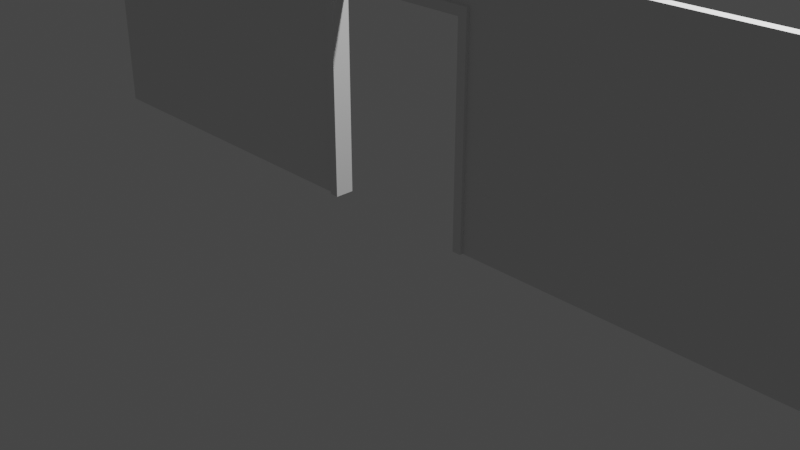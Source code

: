 # Source: ShopLV1.blend  (saved by Blender 2.90.8; exported with 4.5.12 LTS)
import bpy
from mathutils import Matrix  # noqa: F401  (used for matrix-valued properties, if any)

bpy.ops.wm.read_factory_settings(use_empty=True)
scene = bpy.context.scene
scene.name = 'Scene'

# ---- collections
col_collection = bpy.data.collections.new('Collection'); scene.collection.children.link(col_collection)

# ---- world
world_world = bpy.data.worlds.new('World'); scene.world = world_world
world_world.use_nodes = True; world_world.node_tree.nodes.clear()
_N = world_world.node_tree.nodes; _L = world_world.node_tree.links
n0 = _N.new('ShaderNodeOutputWorld'); n0.name = 'World Output'; n0.location = (300, 300)
n1 = _N.new('ShaderNodeBackground'); n1.name = 'Background'; n1.location = (10, 300)
n1.inputs[0].default_value = (0.05088, 0.05088, 0.05088, 1.0)
_L.new(n1.outputs[0], n0.inputs[0])
n0.is_active_output = True
world_world.color = (0.05088, 0.05088, 0.05088)
world_world.use_sun_shadow = False
world_world.sun_shadow_jitter_overblur = 0.0

# ---- cameras
cam_camera = bpy.data.cameras.new('Camera')
cam_camera.clip_end = 100.0
cam_camera.ortho_scale = 7.314

# ---- lights
light_light = bpy.data.lights.new('Light', 'POINT')
light_light.transmission_factor = 0.0
light_light.energy = 1000.0
light_light.shadow_soft_size = 0.1
light_light.shadow_maximum_resolution = 0.006
light_light.use_absolute_resolution = True

# ---- meshes
me_plane = bpy.data.meshes.new('Plane')
me_plane.from_pydata([(-4.947, 1.58, 0.05076), (4.947, 1.58, 0.05076), (-0.84, -1.22, 0.07273), (-0.84, 1.08, 0.07273), (0.86, 1.08, 0.07273), (0.86, -1.22, 0.07273), (-0.94, -1.22, 0.07273), (-0.94, 1.18, 0.07273), (0.96, 1.18, 0.07273), (0.96, -1.22, 0.07273), (-4.947, -1.22, 0.05076), (4.947, -1.22, 0.05076), (-5.053, 1.58, -0.05531), (5.053, 1.58, -0.05531), (-0.84, -1.22, -0.07727), (-0.84, 1.08, -0.07727), (0.86, 1.08, -0.07727), (0.86, -1.22, -0.07727), (-0.94, -1.22, -0.07727), (-0.94, 1.18, -0.07727), (0.96, 1.18, -0.07727), (0.96, -1.22, -0.07727), (-5.053, -1.22, -0.05531), (5.053, -1.22, -0.05531), (-0.84, -1.22, 0.1097), (-0.84, 1.08, 0.1097), (0.86, 1.08, 0.1097), (0.86, -1.22, 0.1097), (-0.94, -1.22, 0.1097), (-0.94, 1.18, 0.1097), (0.96, 1.18, 0.1097), (0.96, -1.22, 0.1097), (-0.84, -1.22, -0.1029), (-0.84, 1.08, -0.1029), (0.86, 1.08, -0.1029), (0.86, -1.22, -0.1029), (-0.94, -1.22, -0.1029), (-0.94, 1.18, -0.1029), (0.96, 1.18, -0.1029), (0.96, -1.22, -0.1029)], [], [(5, 9, 31, 27), (10, 6, 7, 8, 9, 11, 1, 0), (21, 17, 35, 39), (22, 12, 13, 23, 21, 20, 19, 18), (0, 1, 13, 12), (3, 2, 14, 15), (4, 3, 15, 16), (5, 4, 16, 17), (2, 6, 18, 14), (9, 5, 17, 21), (6, 10, 22, 18), (11, 9, 21, 23), (25, 26, 27, 31, 30, 29, 28, 24), (8, 7, 29, 30), (6, 2, 24, 28), (3, 4, 26, 25), (9, 8, 30, 31), (7, 6, 28, 29), (4, 5, 27, 26), (2, 3, 25, 24), (33, 32, 36, 37, 38, 39, 35, 34), (19, 20, 38, 37), (14, 18, 36, 32), (16, 15, 33, 34), (20, 21, 39, 38), (18, 19, 37, 36), (17, 16, 34, 35), (15, 14, 32, 33)])
_uv = me_plane.uv_layers.new(name='UVMap')
_uv.uv.foreach_set('vector', [0.6782, 0.1015, 0.752, 0.09911, 0.752, 0.09911, 0.6782, 0.1015, 0.0, 0.101, 0.2803, 0.1012, 0.2856, 0.937, 0.7317, 0.9375, 0.752, 0.09911, 1.0, 0.09925, 1.0, 1.0, 0.0, 1.0, 0.752, 0.09911, 0.6782, 0.1015, 0.6782, 0.1015, 0.752, 0.09911, 0.0, 0.101, 0.0, 1.0, 1.0, 1.0, 1.0, 0.09925, 0.752, 0.09911, 0.7317, 0.9375, 0.2856, 0.937, 0.2803, 0.1012, 0.0, 1.0, 1.0, 1.0, 1.0, 1.0, 0.0, 1.0, 0.3494, 0.8371, 0.3476, 0.1045, 0.3476, 0.1045, 0.3494, 0.8371, 0.6776, 0.8385, 0.3494, 0.8371, 0.3494, 0.8371, 0.6776, 0.8385, 0.6782, 0.1015, 0.6776, 0.8385, 0.6776, 0.8385, 0.6782, 0.1015, 0.3476, 0.1045, 0.2803, 0.1012, 0.2803, 0.1012, 0.3476, 0.1045, 0.752, 0.09911, 0.6782, 0.1015, 0.6782, 0.1015, 0.752, 0.09911, 0.2803, 0.1012, 0.0, 0.101, 0.0, 0.101, 0.2803, 0.1012, 1.0, 0.09925, 0.752, 0.09911, 0.752, 0.09911, 1.0, 0.09925, 0.3494, 0.8371, 0.6776, 0.8385, 0.6782, 0.1015, 0.752, 0.09911, 0.7317, 0.9375, 0.2856, 0.937, 0.2803, 0.1012, 0.3476, 0.1045, 0.7317, 0.9375, 0.2856, 0.937, 0.2856, 0.937, 0.7317, 0.9375, 0.2803, 0.1012, 0.3476, 0.1045, 0.3476, 0.1045, 0.2803, 0.1012, 0.3494, 0.8371, 0.6776, 0.8385, 0.6776, 0.8385, 0.3494, 0.8371, 0.752, 0.09911, 0.7317, 0.9375, 0.7317, 0.9375, 0.752, 0.09911, 0.2856, 0.937, 0.2803, 0.1012, 0.2803, 0.1012, 0.2856, 0.937, 0.6776, 0.8385, 0.6782, 0.1015, 0.6782, 0.1015, 0.6776, 0.8385, 0.3476, 0.1045, 0.3494, 0.8371, 0.3494, 0.8371, 0.3476, 0.1045, 0.3494, 0.8371, 0.3476, 0.1045, 0.2803, 0.1012, 0.2856, 0.937, 0.7317, 0.9375, 0.752, 0.09911, 0.6782, 0.1015, 0.6776, 0.8385, 0.2856, 0.937, 0.7317, 0.9375, 0.7317, 0.9375, 0.2856, 0.937, 0.3476, 0.1045, 0.2803, 0.1012, 0.2803, 0.1012, 0.3476, 0.1045, 0.6776, 0.8385, 0.3494, 0.8371, 0.3494, 0.8371, 0.6776, 0.8385, 0.7317, 0.9375, 0.752, 0.09911, 0.752, 0.09911, 0.7317, 0.9375, 0.2803, 0.1012, 0.2856, 0.937, 0.2856, 0.937, 0.2803, 0.1012, 0.6782, 0.1015, 0.6776, 0.8385, 0.6776, 0.8385, 0.6782, 0.1015, 0.3494, 0.8371, 0.3476, 0.1045, 0.3476, 0.1045, 0.3494, 0.8371])
me_plane.use_remesh_fix_poles = True
me_plane.use_remesh_preserve_attributes = False
me_plane.use_mirror_vertex_groups = False
me_plane.update()

# ---- objects
ob_light = bpy.data.objects.new('Light', light_light)
ob_camera = bpy.data.objects.new('Camera', cam_camera)
ob_plane = bpy.data.objects.new('Plane', me_plane)
ob_empty = bpy.data.objects.new('Empty', None)

# ---- transforms, parenting, visibility, modifiers, constraints
ob_light.location = (4.076, 1.005, 5.904)
ob_light.rotation_euler = (0.6503, 0.05522, 1.866)
ob_light.lock_rotations_4d = False
ob_light.empty_display_type = 'ARROWS'
ob_light.color = (0.0, 0.0, 0.0, 0.0)
ob_light.lineart.crease_threshold = 0.0
ob_camera.location = (7.359, -6.926, 4.958)
ob_camera.rotation_euler = (1.109, 0.0, 0.8149)
ob_camera.lock_rotations_4d = False
ob_camera.empty_display_type = 'ARROWS'
ob_camera.color = (0.0, 0.0, 0.0, 0.0)
ob_camera.display_type = 'WIRE'
ob_camera.lineart.crease_threshold = 0.0
ob_plane.location = (0.0, 0.0, 1.214)
ob_plane.rotation_euler = (1.571, 0.0, 0.0)
ob_plane.lineart.crease_threshold = 0.0
ob_empty.location = (0.0, 0.0, 0.0)
ob_empty.empty_display_type = 'IMAGE'
ob_empty.empty_display_size = 5.0
ob_empty.lineart.crease_threshold = 0.0

# ---- collection membership
col_collection.objects.link(ob_light)
col_collection.objects.link(ob_camera)
col_collection.objects.link(ob_plane)
col_collection.objects.link(ob_empty)

# ---- scene / render settings (as saved in the file)
scene.camera = ob_camera
scene.frame_start = 1; scene.frame_end = 250; scene.frame_set(1)
scene.render.engine = 'BLENDER_EEVEE_NEXT'
scene.cycles.use_denoising = False
scene.cycles.samples = 128
scene.cycles.sampling_pattern = 'TABULATED_SOBOL'
scene.cycles.use_adaptive_sampling = False
scene.cycles.use_light_tree = False
scene.view_settings.view_transform = 'Filmic'
bpy.context.view_layer.update()
